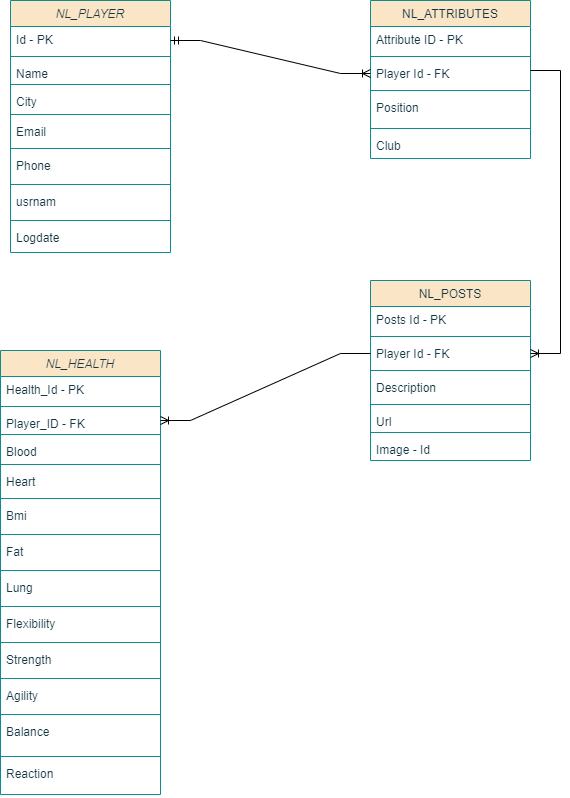

The diagram above was exported from draw.io. Its source (the exported page's mxGraphModel, read from the mxfile embedded in the PNG):
<mxGraphModel dx="1969" dy="918" grid="1" gridSize="10" guides="1" tooltips="1" connect="1" arrows="1" fold="1" page="1" pageScale="1" pageWidth="827" pageHeight="1169" math="0" shadow="0">
  <root>
    <mxCell id="WIyWlLk6GJQsqaUBKTNV-0" />
    <mxCell id="WIyWlLk6GJQsqaUBKTNV-1" parent="WIyWlLk6GJQsqaUBKTNV-0" />
    <mxCell id="zkfFHV4jXpPFQw0GAbJ--0" value="NL_PLAYER" style="swimlane;fontStyle=2;align=center;verticalAlign=top;childLayout=stackLayout;horizontal=1;startSize=26;horizontalStack=0;resizeParent=1;resizeLast=0;collapsible=1;marginBottom=0;rounded=0;shadow=0;strokeWidth=1;labelBackgroundColor=none;fillColor=#FAE5C7;strokeColor=#0F8B8D;fontColor=#143642;" parent="WIyWlLk6GJQsqaUBKTNV-1" vertex="1">
      <mxGeometry x="90" y="120" width="160" height="252" as="geometry">
        <mxRectangle x="230" y="140" width="160" height="26" as="alternateBounds" />
      </mxGeometry>
    </mxCell>
    <mxCell id="zkfFHV4jXpPFQw0GAbJ--1" value="Id - PK&#10; " style="text;align=left;verticalAlign=top;spacingLeft=4;spacingRight=4;overflow=hidden;rotatable=0;points=[[0,0.5],[1,0.5]];portConstraint=eastwest;labelBackgroundColor=none;fontColor=#143642;" parent="zkfFHV4jXpPFQw0GAbJ--0" vertex="1">
      <mxGeometry y="26" width="160" height="26" as="geometry" />
    </mxCell>
    <mxCell id="zkfFHV4jXpPFQw0GAbJ--4" value="" style="line;html=1;strokeWidth=1;align=left;verticalAlign=middle;spacingTop=-1;spacingLeft=3;spacingRight=3;rotatable=0;labelPosition=right;points=[];portConstraint=eastwest;labelBackgroundColor=none;fillColor=#FAE5C7;strokeColor=#0F8B8D;fontColor=#143642;" parent="zkfFHV4jXpPFQw0GAbJ--0" vertex="1">
      <mxGeometry y="52" width="160" height="8" as="geometry" />
    </mxCell>
    <mxCell id="zkfFHV4jXpPFQw0GAbJ--2" value="Name" style="text;align=left;verticalAlign=top;spacingLeft=4;spacingRight=4;overflow=hidden;rotatable=0;points=[[0,0.5],[1,0.5]];portConstraint=eastwest;rounded=0;shadow=0;html=0;labelBackgroundColor=none;fontColor=#143642;" parent="zkfFHV4jXpPFQw0GAbJ--0" vertex="1">
      <mxGeometry y="60" width="160" height="20" as="geometry" />
    </mxCell>
    <mxCell id="lQi_Sj8fQz6de788duh_-10" value="" style="line;html=1;strokeWidth=1;align=left;verticalAlign=middle;spacingTop=-1;spacingLeft=3;spacingRight=3;rotatable=0;labelPosition=right;points=[];portConstraint=eastwest;labelBackgroundColor=none;fillColor=#FAE5C7;strokeColor=#0F8B8D;fontColor=#143642;" parent="zkfFHV4jXpPFQw0GAbJ--0" vertex="1">
      <mxGeometry y="80" width="160" height="8" as="geometry" />
    </mxCell>
    <mxCell id="lQi_Sj8fQz6de788duh_-9" value="City" style="text;align=left;verticalAlign=top;spacingLeft=4;spacingRight=4;overflow=hidden;rotatable=0;points=[[0,0.5],[1,0.5]];portConstraint=eastwest;rounded=0;shadow=0;html=0;labelBackgroundColor=none;fontColor=#143642;" parent="zkfFHV4jXpPFQw0GAbJ--0" vertex="1">
      <mxGeometry y="88" width="160" height="22" as="geometry" />
    </mxCell>
    <mxCell id="lQi_Sj8fQz6de788duh_-4" value="" style="line;html=1;strokeWidth=1;align=left;verticalAlign=middle;spacingTop=-1;spacingLeft=3;spacingRight=3;rotatable=0;labelPosition=right;points=[];portConstraint=eastwest;labelBackgroundColor=none;fillColor=#FAE5C7;strokeColor=#0F8B8D;fontColor=#143642;" parent="zkfFHV4jXpPFQw0GAbJ--0" vertex="1">
      <mxGeometry y="110" width="160" height="8" as="geometry" />
    </mxCell>
    <mxCell id="zkfFHV4jXpPFQw0GAbJ--20" value="Email" style="text;align=left;verticalAlign=top;spacingLeft=4;spacingRight=4;overflow=hidden;rotatable=0;points=[[0,0.5],[1,0.5]];portConstraint=eastwest;rounded=0;shadow=0;html=0;labelBackgroundColor=none;fontColor=#143642;" parent="zkfFHV4jXpPFQw0GAbJ--0" vertex="1">
      <mxGeometry y="118" width="160" height="26" as="geometry" />
    </mxCell>
    <mxCell id="lQi_Sj8fQz6de788duh_-3" value="" style="line;html=1;strokeWidth=1;align=left;verticalAlign=middle;spacingTop=-1;spacingLeft=3;spacingRight=3;rotatable=0;labelPosition=right;points=[];portConstraint=eastwest;labelBackgroundColor=none;fillColor=#FAE5C7;strokeColor=#0F8B8D;fontColor=#143642;" parent="zkfFHV4jXpPFQw0GAbJ--0" vertex="1">
      <mxGeometry y="144" width="160" height="8" as="geometry" />
    </mxCell>
    <mxCell id="zkfFHV4jXpPFQw0GAbJ--22" value="Phone" style="text;align=left;verticalAlign=top;spacingLeft=4;spacingRight=4;overflow=hidden;rotatable=0;points=[[0,0.5],[1,0.5]];portConstraint=eastwest;rounded=0;shadow=0;html=0;labelBackgroundColor=none;fontColor=#143642;" parent="zkfFHV4jXpPFQw0GAbJ--0" vertex="1">
      <mxGeometry y="152" width="160" height="28" as="geometry" />
    </mxCell>
    <mxCell id="lQi_Sj8fQz6de788duh_-19" value="" style="line;html=1;strokeWidth=1;align=left;verticalAlign=middle;spacingTop=-1;spacingLeft=3;spacingRight=3;rotatable=0;labelPosition=right;points=[];portConstraint=eastwest;labelBackgroundColor=none;fillColor=#FAE5C7;strokeColor=#0F8B8D;fontColor=#143642;" parent="zkfFHV4jXpPFQw0GAbJ--0" vertex="1">
      <mxGeometry y="180" width="160" height="8" as="geometry" />
    </mxCell>
    <mxCell id="lQi_Sj8fQz6de788duh_-7" value="usrnam" style="text;align=left;verticalAlign=top;spacingLeft=4;spacingRight=4;overflow=hidden;rotatable=0;points=[[0,0.5],[1,0.5]];portConstraint=eastwest;rounded=0;shadow=0;html=0;labelBackgroundColor=none;fontColor=#143642;" parent="zkfFHV4jXpPFQw0GAbJ--0" vertex="1">
      <mxGeometry y="188" width="160" height="28" as="geometry" />
    </mxCell>
    <mxCell id="1vOMhGCnCyDxbjkLVwyW-3" value="" style="line;html=1;strokeWidth=1;align=left;verticalAlign=middle;spacingTop=-1;spacingLeft=3;spacingRight=3;rotatable=0;labelPosition=right;points=[];portConstraint=eastwest;labelBackgroundColor=none;fillColor=#FAE5C7;strokeColor=#0F8B8D;fontColor=#143642;" parent="zkfFHV4jXpPFQw0GAbJ--0" vertex="1">
      <mxGeometry y="216" width="160" height="8" as="geometry" />
    </mxCell>
    <mxCell id="1vOMhGCnCyDxbjkLVwyW-2" value="Logdate" style="text;align=left;verticalAlign=top;spacingLeft=4;spacingRight=4;overflow=hidden;rotatable=0;points=[[0,0.5],[1,0.5]];portConstraint=eastwest;rounded=0;shadow=0;html=0;labelBackgroundColor=none;fontColor=#143642;" parent="zkfFHV4jXpPFQw0GAbJ--0" vertex="1">
      <mxGeometry y="224" width="160" height="28" as="geometry" />
    </mxCell>
    <mxCell id="zkfFHV4jXpPFQw0GAbJ--17" value="NL_ATTRIBUTES" style="swimlane;fontStyle=0;align=center;verticalAlign=top;childLayout=stackLayout;horizontal=1;startSize=26;horizontalStack=0;resizeParent=1;resizeLast=0;collapsible=1;marginBottom=0;rounded=0;shadow=0;strokeWidth=1;labelBackgroundColor=none;fillColor=#FAE5C7;strokeColor=#0F8B8D;fontColor=#143642;" parent="WIyWlLk6GJQsqaUBKTNV-1" vertex="1">
      <mxGeometry x="450" y="120" width="160" height="158" as="geometry">
        <mxRectangle x="550" y="140" width="160" height="26" as="alternateBounds" />
      </mxGeometry>
    </mxCell>
    <mxCell id="zkfFHV4jXpPFQw0GAbJ--18" value="Attribute ID - PK" style="text;align=left;verticalAlign=top;spacingLeft=4;spacingRight=4;overflow=hidden;rotatable=0;points=[[0,0.5],[1,0.5]];portConstraint=eastwest;labelBackgroundColor=none;fontColor=#143642;" parent="zkfFHV4jXpPFQw0GAbJ--17" vertex="1">
      <mxGeometry y="26" width="160" height="26" as="geometry" />
    </mxCell>
    <mxCell id="lQi_Sj8fQz6de788duh_-1" value="" style="line;html=1;strokeWidth=1;align=left;verticalAlign=middle;spacingTop=-1;spacingLeft=3;spacingRight=3;rotatable=0;labelPosition=right;points=[];portConstraint=eastwest;labelBackgroundColor=none;fillColor=#FAE5C7;strokeColor=#0F8B8D;fontColor=#143642;" parent="zkfFHV4jXpPFQw0GAbJ--17" vertex="1">
      <mxGeometry y="52" width="160" height="8" as="geometry" />
    </mxCell>
    <mxCell id="zkfFHV4jXpPFQw0GAbJ--19" value="Player Id - FK" style="text;align=left;verticalAlign=top;spacingLeft=4;spacingRight=4;overflow=hidden;rotatable=0;points=[[0,0.5],[1,0.5]];portConstraint=eastwest;rounded=0;shadow=0;html=0;labelBackgroundColor=none;fontColor=#143642;" parent="zkfFHV4jXpPFQw0GAbJ--17" vertex="1">
      <mxGeometry y="60" width="160" height="26" as="geometry" />
    </mxCell>
    <mxCell id="lQi_Sj8fQz6de788duh_-2" value="" style="line;html=1;strokeWidth=1;align=left;verticalAlign=middle;spacingTop=-1;spacingLeft=3;spacingRight=3;rotatable=0;labelPosition=right;points=[];portConstraint=eastwest;labelBackgroundColor=none;fillColor=#FAE5C7;strokeColor=#0F8B8D;fontColor=#143642;" parent="zkfFHV4jXpPFQw0GAbJ--17" vertex="1">
      <mxGeometry y="86" width="160" height="8" as="geometry" />
    </mxCell>
    <mxCell id="1vOMhGCnCyDxbjkLVwyW-0" value="Position" style="text;align=left;verticalAlign=top;spacingLeft=4;spacingRight=4;overflow=hidden;rotatable=0;points=[[0,0.5],[1,0.5]];portConstraint=eastwest;rounded=0;shadow=0;html=0;labelBackgroundColor=none;fontColor=#143642;" parent="zkfFHV4jXpPFQw0GAbJ--17" vertex="1">
      <mxGeometry y="94" width="160" height="30" as="geometry" />
    </mxCell>
    <mxCell id="1vOMhGCnCyDxbjkLVwyW-1" value="" style="line;html=1;strokeWidth=1;align=left;verticalAlign=middle;spacingTop=-1;spacingLeft=3;spacingRight=3;rotatable=0;labelPosition=right;points=[];portConstraint=eastwest;labelBackgroundColor=none;fillColor=#FAE5C7;strokeColor=#0F8B8D;fontColor=#143642;" parent="zkfFHV4jXpPFQw0GAbJ--17" vertex="1">
      <mxGeometry y="124" width="160" height="8" as="geometry" />
    </mxCell>
    <mxCell id="zkfFHV4jXpPFQw0GAbJ--21" value="Club" style="text;align=left;verticalAlign=top;spacingLeft=4;spacingRight=4;overflow=hidden;rotatable=0;points=[[0,0.5],[1,0.5]];portConstraint=eastwest;rounded=0;shadow=0;html=0;labelBackgroundColor=none;fontColor=#143642;" parent="zkfFHV4jXpPFQw0GAbJ--17" vertex="1">
      <mxGeometry y="132" width="160" height="26" as="geometry" />
    </mxCell>
    <mxCell id="lQi_Sj8fQz6de788duh_-21" value="NL_POSTS&#10;" style="swimlane;fontStyle=0;align=center;verticalAlign=top;childLayout=stackLayout;horizontal=1;startSize=26;horizontalStack=0;resizeParent=1;resizeLast=0;collapsible=1;marginBottom=0;rounded=0;shadow=0;strokeWidth=1;labelBackgroundColor=none;fillColor=#FAE5C7;strokeColor=#0F8B8D;fontColor=#143642;" parent="WIyWlLk6GJQsqaUBKTNV-1" vertex="1">
      <mxGeometry x="450" y="400" width="160" height="180" as="geometry">
        <mxRectangle x="550" y="140" width="160" height="26" as="alternateBounds" />
      </mxGeometry>
    </mxCell>
    <mxCell id="lQi_Sj8fQz6de788duh_-22" value="Posts Id - PK" style="text;align=left;verticalAlign=top;spacingLeft=4;spacingRight=4;overflow=hidden;rotatable=0;points=[[0,0.5],[1,0.5]];portConstraint=eastwest;labelBackgroundColor=none;fontColor=#143642;" parent="lQi_Sj8fQz6de788duh_-21" vertex="1">
      <mxGeometry y="26" width="160" height="26" as="geometry" />
    </mxCell>
    <mxCell id="lQi_Sj8fQz6de788duh_-23" value="" style="line;html=1;strokeWidth=1;align=left;verticalAlign=middle;spacingTop=-1;spacingLeft=3;spacingRight=3;rotatable=0;labelPosition=right;points=[];portConstraint=eastwest;labelBackgroundColor=none;fillColor=#FAE5C7;strokeColor=#0F8B8D;fontColor=#143642;" parent="lQi_Sj8fQz6de788duh_-21" vertex="1">
      <mxGeometry y="52" width="160" height="8" as="geometry" />
    </mxCell>
    <mxCell id="lQi_Sj8fQz6de788duh_-24" value="Player Id - FK " style="text;align=left;verticalAlign=top;spacingLeft=4;spacingRight=4;overflow=hidden;rotatable=0;points=[[0,0.5],[1,0.5]];portConstraint=eastwest;rounded=0;shadow=0;html=0;labelBackgroundColor=none;fontColor=#143642;" parent="lQi_Sj8fQz6de788duh_-21" vertex="1">
      <mxGeometry y="60" width="160" height="26" as="geometry" />
    </mxCell>
    <mxCell id="lQi_Sj8fQz6de788duh_-25" value="" style="line;html=1;strokeWidth=1;align=left;verticalAlign=middle;spacingTop=-1;spacingLeft=3;spacingRight=3;rotatable=0;labelPosition=right;points=[];portConstraint=eastwest;labelBackgroundColor=none;fillColor=#FAE5C7;strokeColor=#0F8B8D;fontColor=#143642;" parent="lQi_Sj8fQz6de788duh_-21" vertex="1">
      <mxGeometry y="86" width="160" height="8" as="geometry" />
    </mxCell>
    <mxCell id="lQi_Sj8fQz6de788duh_-26" value="Description" style="text;align=left;verticalAlign=top;spacingLeft=4;spacingRight=4;overflow=hidden;rotatable=0;points=[[0,0.5],[1,0.5]];portConstraint=eastwest;rounded=0;shadow=0;html=0;labelBackgroundColor=none;fontColor=#143642;" parent="lQi_Sj8fQz6de788duh_-21" vertex="1">
      <mxGeometry y="94" width="160" height="26" as="geometry" />
    </mxCell>
    <mxCell id="1vOMhGCnCyDxbjkLVwyW-8" value="" style="line;html=1;strokeWidth=1;align=left;verticalAlign=middle;spacingTop=-1;spacingLeft=3;spacingRight=3;rotatable=0;labelPosition=right;points=[];portConstraint=eastwest;labelBackgroundColor=none;fillColor=#FAE5C7;strokeColor=#0F8B8D;fontColor=#143642;" parent="lQi_Sj8fQz6de788duh_-21" vertex="1">
      <mxGeometry y="120" width="160" height="8" as="geometry" />
    </mxCell>
    <mxCell id="lQi_Sj8fQz6de788duh_-27" value="Url" style="text;align=left;verticalAlign=top;spacingLeft=4;spacingRight=4;overflow=hidden;rotatable=0;points=[[0,0.5],[1,0.5]];portConstraint=eastwest;rounded=0;shadow=0;html=0;labelBackgroundColor=none;fontColor=#143642;" parent="lQi_Sj8fQz6de788duh_-21" vertex="1">
      <mxGeometry y="128" width="160" height="20" as="geometry" />
    </mxCell>
    <mxCell id="1vOMhGCnCyDxbjkLVwyW-9" value="" style="line;html=1;strokeWidth=1;align=left;verticalAlign=middle;spacingTop=-1;spacingLeft=3;spacingRight=3;rotatable=0;labelPosition=right;points=[];portConstraint=eastwest;labelBackgroundColor=none;fillColor=#FAE5C7;strokeColor=#0F8B8D;fontColor=#143642;" parent="lQi_Sj8fQz6de788duh_-21" vertex="1">
      <mxGeometry y="148" width="160" height="8" as="geometry" />
    </mxCell>
    <mxCell id="1vOMhGCnCyDxbjkLVwyW-4" value="Image - Id" style="text;align=left;verticalAlign=top;spacingLeft=4;spacingRight=4;overflow=hidden;rotatable=0;points=[[0,0.5],[1,0.5]];portConstraint=eastwest;rounded=0;shadow=0;html=0;labelBackgroundColor=none;fontColor=#143642;" parent="lQi_Sj8fQz6de788duh_-21" vertex="1">
      <mxGeometry y="156" width="160" height="20" as="geometry" />
    </mxCell>
    <mxCell id="1vOMhGCnCyDxbjkLVwyW-12" value="" style="edgeStyle=entityRelationEdgeStyle;fontSize=12;html=1;endArrow=ERoneToMany;rounded=0;entryX=1;entryY=0.5;entryDx=0;entryDy=0;" parent="WIyWlLk6GJQsqaUBKTNV-1" target="lQi_Sj8fQz6de788duh_-24" edge="1">
      <mxGeometry width="100" height="100" relative="1" as="geometry">
        <mxPoint x="610" y="190" as="sourcePoint" />
        <mxPoint x="810" y="483" as="targetPoint" />
        <Array as="points">
          <mxPoint x="660" y="190" />
          <mxPoint x="730" y="310" />
          <mxPoint x="730" y="330" />
        </Array>
      </mxGeometry>
    </mxCell>
    <mxCell id="1vOMhGCnCyDxbjkLVwyW-13" value="" style="edgeStyle=entityRelationEdgeStyle;fontSize=12;html=1;endArrow=ERoneToMany;startArrow=ERmandOne;rounded=0;entryX=0;entryY=0.5;entryDx=0;entryDy=0;" parent="WIyWlLk6GJQsqaUBKTNV-1" edge="1">
      <mxGeometry width="100" height="100" relative="1" as="geometry">
        <mxPoint x="250" y="160" as="sourcePoint" />
        <mxPoint x="450" y="193" as="targetPoint" />
      </mxGeometry>
    </mxCell>
    <mxCell id="DrEpVSOxlTzAjCoKGwYP-0" value="NL_HEALTH" style="swimlane;fontStyle=2;align=center;verticalAlign=top;childLayout=stackLayout;horizontal=1;startSize=26;horizontalStack=0;resizeParent=1;resizeLast=0;collapsible=1;marginBottom=0;rounded=0;shadow=0;strokeWidth=1;labelBackgroundColor=none;fillColor=#FAE5C7;strokeColor=#0F8B8D;fontColor=#143642;" parent="WIyWlLk6GJQsqaUBKTNV-1" vertex="1">
      <mxGeometry x="80" y="470" width="160" height="444" as="geometry">
        <mxRectangle x="230" y="140" width="160" height="26" as="alternateBounds" />
      </mxGeometry>
    </mxCell>
    <mxCell id="DrEpVSOxlTzAjCoKGwYP-1" value="Health_Id - PK" style="text;align=left;verticalAlign=top;spacingLeft=4;spacingRight=4;overflow=hidden;rotatable=0;points=[[0,0.5],[1,0.5]];portConstraint=eastwest;labelBackgroundColor=none;fontColor=#143642;" parent="DrEpVSOxlTzAjCoKGwYP-0" vertex="1">
      <mxGeometry y="26" width="160" height="26" as="geometry" />
    </mxCell>
    <mxCell id="DrEpVSOxlTzAjCoKGwYP-2" value="" style="line;html=1;strokeWidth=1;align=left;verticalAlign=middle;spacingTop=-1;spacingLeft=3;spacingRight=3;rotatable=0;labelPosition=right;points=[];portConstraint=eastwest;labelBackgroundColor=none;fillColor=#FAE5C7;strokeColor=#0F8B8D;fontColor=#143642;" parent="DrEpVSOxlTzAjCoKGwYP-0" vertex="1">
      <mxGeometry y="52" width="160" height="8" as="geometry" />
    </mxCell>
    <mxCell id="DrEpVSOxlTzAjCoKGwYP-3" value="Player_ID - FK" style="text;align=left;verticalAlign=top;spacingLeft=4;spacingRight=4;overflow=hidden;rotatable=0;points=[[0,0.5],[1,0.5]];portConstraint=eastwest;rounded=0;shadow=0;html=0;labelBackgroundColor=none;fontColor=#143642;" parent="DrEpVSOxlTzAjCoKGwYP-0" vertex="1">
      <mxGeometry y="60" width="160" height="20" as="geometry" />
    </mxCell>
    <mxCell id="DrEpVSOxlTzAjCoKGwYP-4" value="" style="line;html=1;strokeWidth=1;align=left;verticalAlign=middle;spacingTop=-1;spacingLeft=3;spacingRight=3;rotatable=0;labelPosition=right;points=[];portConstraint=eastwest;labelBackgroundColor=none;fillColor=#FAE5C7;strokeColor=#0F8B8D;fontColor=#143642;" parent="DrEpVSOxlTzAjCoKGwYP-0" vertex="1">
      <mxGeometry y="80" width="160" height="8" as="geometry" />
    </mxCell>
    <mxCell id="DrEpVSOxlTzAjCoKGwYP-5" value="Blood" style="text;align=left;verticalAlign=top;spacingLeft=4;spacingRight=4;overflow=hidden;rotatable=0;points=[[0,0.5],[1,0.5]];portConstraint=eastwest;rounded=0;shadow=0;html=0;labelBackgroundColor=none;fontColor=#143642;" parent="DrEpVSOxlTzAjCoKGwYP-0" vertex="1">
      <mxGeometry y="88" width="160" height="22" as="geometry" />
    </mxCell>
    <mxCell id="DrEpVSOxlTzAjCoKGwYP-6" value="" style="line;html=1;strokeWidth=1;align=left;verticalAlign=middle;spacingTop=-1;spacingLeft=3;spacingRight=3;rotatable=0;labelPosition=right;points=[];portConstraint=eastwest;labelBackgroundColor=none;fillColor=#FAE5C7;strokeColor=#0F8B8D;fontColor=#143642;" parent="DrEpVSOxlTzAjCoKGwYP-0" vertex="1">
      <mxGeometry y="110" width="160" height="8" as="geometry" />
    </mxCell>
    <mxCell id="DrEpVSOxlTzAjCoKGwYP-7" value="Heart" style="text;align=left;verticalAlign=top;spacingLeft=4;spacingRight=4;overflow=hidden;rotatable=0;points=[[0,0.5],[1,0.5]];portConstraint=eastwest;rounded=0;shadow=0;html=0;labelBackgroundColor=none;fontColor=#143642;" parent="DrEpVSOxlTzAjCoKGwYP-0" vertex="1">
      <mxGeometry y="118" width="160" height="26" as="geometry" />
    </mxCell>
    <mxCell id="DrEpVSOxlTzAjCoKGwYP-8" value="" style="line;html=1;strokeWidth=1;align=left;verticalAlign=middle;spacingTop=-1;spacingLeft=3;spacingRight=3;rotatable=0;labelPosition=right;points=[];portConstraint=eastwest;labelBackgroundColor=none;fillColor=#FAE5C7;strokeColor=#0F8B8D;fontColor=#143642;" parent="DrEpVSOxlTzAjCoKGwYP-0" vertex="1">
      <mxGeometry y="144" width="160" height="8" as="geometry" />
    </mxCell>
    <mxCell id="DrEpVSOxlTzAjCoKGwYP-9" value="Bmi" style="text;align=left;verticalAlign=top;spacingLeft=4;spacingRight=4;overflow=hidden;rotatable=0;points=[[0,0.5],[1,0.5]];portConstraint=eastwest;rounded=0;shadow=0;html=0;labelBackgroundColor=none;fontColor=#143642;" parent="DrEpVSOxlTzAjCoKGwYP-0" vertex="1">
      <mxGeometry y="152" width="160" height="28" as="geometry" />
    </mxCell>
    <mxCell id="DrEpVSOxlTzAjCoKGwYP-10" value="" style="line;html=1;strokeWidth=1;align=left;verticalAlign=middle;spacingTop=-1;spacingLeft=3;spacingRight=3;rotatable=0;labelPosition=right;points=[];portConstraint=eastwest;labelBackgroundColor=none;fillColor=#FAE5C7;strokeColor=#0F8B8D;fontColor=#143642;" parent="DrEpVSOxlTzAjCoKGwYP-0" vertex="1">
      <mxGeometry y="180" width="160" height="8" as="geometry" />
    </mxCell>
    <mxCell id="DrEpVSOxlTzAjCoKGwYP-11" value="Fat" style="text;align=left;verticalAlign=top;spacingLeft=4;spacingRight=4;overflow=hidden;rotatable=0;points=[[0,0.5],[1,0.5]];portConstraint=eastwest;rounded=0;shadow=0;html=0;labelBackgroundColor=none;fontColor=#143642;" parent="DrEpVSOxlTzAjCoKGwYP-0" vertex="1">
      <mxGeometry y="188" width="160" height="28" as="geometry" />
    </mxCell>
    <mxCell id="DrEpVSOxlTzAjCoKGwYP-12" value="" style="line;html=1;strokeWidth=1;align=left;verticalAlign=middle;spacingTop=-1;spacingLeft=3;spacingRight=3;rotatable=0;labelPosition=right;points=[];portConstraint=eastwest;labelBackgroundColor=none;fillColor=#FAE5C7;strokeColor=#0F8B8D;fontColor=#143642;" parent="DrEpVSOxlTzAjCoKGwYP-0" vertex="1">
      <mxGeometry y="216" width="160" height="8" as="geometry" />
    </mxCell>
    <mxCell id="DrEpVSOxlTzAjCoKGwYP-15" value="Lung" style="text;align=left;verticalAlign=top;spacingLeft=4;spacingRight=4;overflow=hidden;rotatable=0;points=[[0,0.5],[1,0.5]];portConstraint=eastwest;rounded=0;shadow=0;html=0;labelBackgroundColor=none;fontColor=#143642;" parent="DrEpVSOxlTzAjCoKGwYP-0" vertex="1">
      <mxGeometry y="224" width="160" height="28" as="geometry" />
    </mxCell>
    <mxCell id="DrEpVSOxlTzAjCoKGwYP-20" value="" style="line;html=1;strokeWidth=1;align=left;verticalAlign=middle;spacingTop=-1;spacingLeft=3;spacingRight=3;rotatable=0;labelPosition=right;points=[];portConstraint=eastwest;labelBackgroundColor=none;fillColor=#FAE5C7;strokeColor=#0F8B8D;fontColor=#143642;" parent="DrEpVSOxlTzAjCoKGwYP-0" vertex="1">
      <mxGeometry y="252" width="160" height="8" as="geometry" />
    </mxCell>
    <mxCell id="DrEpVSOxlTzAjCoKGwYP-16" value="Flexibility" style="text;align=left;verticalAlign=top;spacingLeft=4;spacingRight=4;overflow=hidden;rotatable=0;points=[[0,0.5],[1,0.5]];portConstraint=eastwest;rounded=0;shadow=0;html=0;labelBackgroundColor=none;fontColor=#143642;" parent="DrEpVSOxlTzAjCoKGwYP-0" vertex="1">
      <mxGeometry y="260" width="160" height="28" as="geometry" />
    </mxCell>
    <mxCell id="DrEpVSOxlTzAjCoKGwYP-21" value="" style="line;html=1;strokeWidth=1;align=left;verticalAlign=middle;spacingTop=-1;spacingLeft=3;spacingRight=3;rotatable=0;labelPosition=right;points=[];portConstraint=eastwest;labelBackgroundColor=none;fillColor=#FAE5C7;strokeColor=#0F8B8D;fontColor=#143642;" parent="DrEpVSOxlTzAjCoKGwYP-0" vertex="1">
      <mxGeometry y="288" width="160" height="8" as="geometry" />
    </mxCell>
    <mxCell id="DrEpVSOxlTzAjCoKGwYP-17" value="Strength" style="text;align=left;verticalAlign=top;spacingLeft=4;spacingRight=4;overflow=hidden;rotatable=0;points=[[0,0.5],[1,0.5]];portConstraint=eastwest;rounded=0;shadow=0;html=0;labelBackgroundColor=none;fontColor=#143642;" parent="DrEpVSOxlTzAjCoKGwYP-0" vertex="1">
      <mxGeometry y="296" width="160" height="28" as="geometry" />
    </mxCell>
    <mxCell id="DrEpVSOxlTzAjCoKGwYP-22" value="" style="line;html=1;strokeWidth=1;align=left;verticalAlign=middle;spacingTop=-1;spacingLeft=3;spacingRight=3;rotatable=0;labelPosition=right;points=[];portConstraint=eastwest;labelBackgroundColor=none;fillColor=#FAE5C7;strokeColor=#0F8B8D;fontColor=#143642;" parent="DrEpVSOxlTzAjCoKGwYP-0" vertex="1">
      <mxGeometry y="324" width="160" height="8" as="geometry" />
    </mxCell>
    <mxCell id="DrEpVSOxlTzAjCoKGwYP-18" value="Agility" style="text;align=left;verticalAlign=top;spacingLeft=4;spacingRight=4;overflow=hidden;rotatable=0;points=[[0,0.5],[1,0.5]];portConstraint=eastwest;rounded=0;shadow=0;html=0;labelBackgroundColor=none;fontColor=#143642;" parent="DrEpVSOxlTzAjCoKGwYP-0" vertex="1">
      <mxGeometry y="332" width="160" height="28" as="geometry" />
    </mxCell>
    <mxCell id="DrEpVSOxlTzAjCoKGwYP-23" value="" style="line;html=1;strokeWidth=1;align=left;verticalAlign=middle;spacingTop=-1;spacingLeft=3;spacingRight=3;rotatable=0;labelPosition=right;points=[];portConstraint=eastwest;labelBackgroundColor=none;fillColor=#FAE5C7;strokeColor=#0F8B8D;fontColor=#143642;" parent="DrEpVSOxlTzAjCoKGwYP-0" vertex="1">
      <mxGeometry y="360" width="160" height="8" as="geometry" />
    </mxCell>
    <mxCell id="DrEpVSOxlTzAjCoKGwYP-13" value="Balance" style="text;align=left;verticalAlign=top;spacingLeft=4;spacingRight=4;overflow=hidden;rotatable=0;points=[[0,0.5],[1,0.5]];portConstraint=eastwest;rounded=0;shadow=0;html=0;labelBackgroundColor=none;fontColor=#143642;" parent="DrEpVSOxlTzAjCoKGwYP-0" vertex="1">
      <mxGeometry y="368" width="160" height="34" as="geometry" />
    </mxCell>
    <mxCell id="DrEpVSOxlTzAjCoKGwYP-24" value="" style="line;html=1;strokeWidth=1;align=left;verticalAlign=middle;spacingTop=-1;spacingLeft=3;spacingRight=3;rotatable=0;labelPosition=right;points=[];portConstraint=eastwest;labelBackgroundColor=none;fillColor=#FAE5C7;strokeColor=#0F8B8D;fontColor=#143642;" parent="DrEpVSOxlTzAjCoKGwYP-0" vertex="1">
      <mxGeometry y="402" width="160" height="8" as="geometry" />
    </mxCell>
    <mxCell id="DrEpVSOxlTzAjCoKGwYP-19" value="Reaction" style="text;align=left;verticalAlign=top;spacingLeft=4;spacingRight=4;overflow=hidden;rotatable=0;points=[[0,0.5],[1,0.5]];portConstraint=eastwest;rounded=0;shadow=0;html=0;labelBackgroundColor=none;fontColor=#143642;" parent="DrEpVSOxlTzAjCoKGwYP-0" vertex="1">
      <mxGeometry y="410" width="160" height="34" as="geometry" />
    </mxCell>
    <mxCell id="DrEpVSOxlTzAjCoKGwYP-25" value="" style="edgeStyle=entityRelationEdgeStyle;fontSize=12;html=1;endArrow=ERoneToMany;rounded=0;entryX=1;entryY=0.5;entryDx=0;entryDy=0;exitX=0;exitY=0.5;exitDx=0;exitDy=0;" parent="WIyWlLk6GJQsqaUBKTNV-1" source="lQi_Sj8fQz6de788duh_-24" target="DrEpVSOxlTzAjCoKGwYP-3" edge="1">
      <mxGeometry width="100" height="100" relative="1" as="geometry">
        <mxPoint x="390" y="470" as="sourcePoint" />
        <mxPoint x="450" y="753" as="targetPoint" />
        <Array as="points">
          <mxPoint x="500" y="470" />
          <mxPoint x="570" y="590" />
          <mxPoint x="570" y="610" />
        </Array>
      </mxGeometry>
    </mxCell>
  </root>
</mxGraphModel>